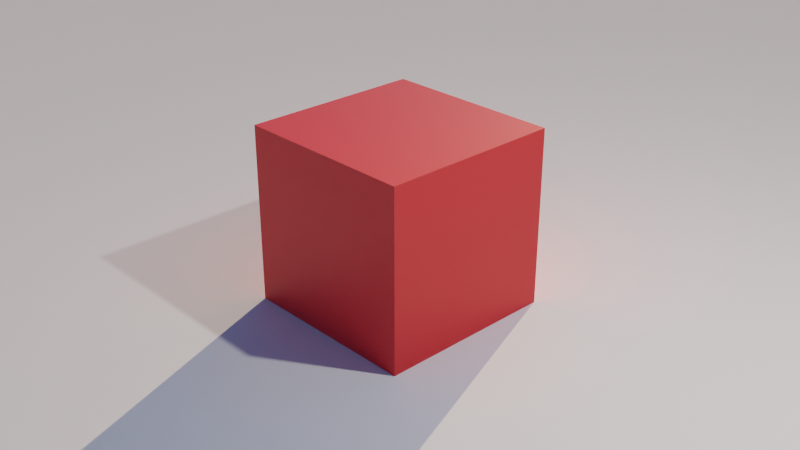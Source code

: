 # Source: Sky_for_Cycles_only_.blend  (saved by Blender 3.3.6; exported with 4.5.12 LTS)
import bpy
from mathutils import Matrix  # noqa: F401  (used for matrix-valued properties, if any)

bpy.ops.wm.read_factory_settings(use_empty=True)
scene = bpy.context.scene
scene.name = 'Scene'

# ---- collections
col_collection = bpy.data.collections.new('Collection'); scene.collection.children.link(col_collection)

# ---- materials (node trees are filled in below, after node groups)
mat_material = bpy.data.materials.new('Material')
mat_material.alpha_threshold = 0.0
mat_material.roughness = 0.5
mat_material.line_color = (0.0, 0.0, 0.0, 1.0)

# ---- material node trees
mat_material.use_nodes = True; mat_material.node_tree.nodes.clear()
_N = mat_material.node_tree.nodes; _L = mat_material.node_tree.links
n0 = _N.new('ShaderNodeOutputMaterial'); n0.name = 'Material Output'; n0.location = (300, 300)
n1 = _N.new('ShaderNodeBsdfPrincipled'); n1.name = 'Principled BSDF'; n1.location = (10, 300)
n1.distribution = 'GGX'
n1.subsurface_method = 'RANDOM_WALK_SKIN'
n1.inputs[0].default_value = (0.8, 0.01949, 0.01797, 1.0)
n1.inputs[3].default_value = 1.45
n1.inputs[27].default_value = (0.0, 0.0, 0.0, 1.0)
n1.inputs[28].default_value = 1.0
_L.new(n1.outputs[0], n0.inputs[0])
n0.is_active_output = True

# ---- world
world_world = bpy.data.worlds.new('World'); scene.world = world_world
world_world.use_nodes = True; world_world.node_tree.nodes.clear()
_N = world_world.node_tree.nodes; _L = world_world.node_tree.links
n0 = _N.new('NodeFrame'); n0.name = 'Clouds'; n0.location = (-383, 151)
n0.label = 'Clouds'
n0.width = 1198
n1 = _N.new('ShaderNodeOutputWorld'); n1.name = 'World Output'; n1.location = (1187, 321)
n2 = _N.new('ShaderNodeBackground'); n2.name = 'Background'; n2.location = (34, 497)
n2.inputs[1].default_value = 0.2
n3 = _N.new('ShaderNodeTexSky'); n3.name = 'Sky Texture'; n3.location = (-236, 494)
n3.sun_size = 0.008029
n3.sun_intensity = 0.6
n3.sun_elevation = 0.2077
n3.sun_rotation = -0.3491
n3.air_density = 0.6
n3.dust_density = 0.735
n3.ozone_density = 8.0
n4 = _N.new('ShaderNodeMixShader'); n4.name = 'Mix Shader'; n4.location = (967, 287)
n5 = _N.new('ShaderNodeTexCoord'); n5.name = 'Texture Coordinate'; n5.location = (30, -75)
n6 = _N.new('ShaderNodeMapping'); n6.name = 'Mapping.001'; n6.location = (495, -30)
n6.inputs[3].default_value = (1.5, 1.5, 1.5)
n7 = _N.new('ShaderNodeValToRGB'); n7.name = 'ColorRamp'; n7.location = (928, -69)
while len(n7.color_ramp.elements) > 1: n7.color_ramp.elements.remove(n7.color_ramp.elements[-1])
n7.color_ramp.elements[0].position = 0.0; n7.color_ramp.elements[0].color = (0.0, 0.0, 0.0, 1.0)
_e = n7.color_ramp.elements.new(1.0); _e.color = (1.0, 1.0, 1.0, 1.0)
n8 = _N.new('ShaderNodeTexNoise'); n8.name = 'Musgrave Texture'; n8.location = (671, -34)
n8.width = 150
n8.normalize = False
n8.inputs[3].default_value = 14.0
n8.inputs[4].default_value = 0.4232
n8.inputs[5].default_value = 2.6
n9 = _N.new('ShaderNodeMapping'); n9.name = 'Mapping'; n9.location = (261, -49)
n9.inputs[3].default_value = (0.81, 0.27, 1.83)
n5.parent = n0
n6.parent = n0
n7.parent = n0
n8.parent = n0
n9.parent = n0
_L.new(n4.outputs[0], n1.inputs[0])
_L.new(n3.outputs[0], n2.inputs[0])
_L.new(n5.outputs[0], n9.inputs[0])
_L.new(n9.outputs[0], n6.inputs[0])
_L.new(n6.outputs[0], n8.inputs[0])
_L.new(n8.outputs[0], n7.inputs[0])
_L.new(n2.outputs[0], n4.inputs[1])
_L.new(n7.outputs[0], n4.inputs[2])
n1.is_active_output = True
world_world.color = (0.05088, 0.05088, 0.05088)
world_world.use_sun_shadow = False
world_world.sun_shadow_jitter_overblur = 0.0

# ---- cameras
cam_camera = bpy.data.cameras.new('Camera')
cam_camera.clip_end = 100.0
cam_camera.ortho_scale = 7.314

# ---- lights
light_light = bpy.data.lights.new('Light', 'POINT')
light_light.transmission_factor = 0.0
light_light.energy = 1000.0
light_light.shadow_soft_size = 0.1
light_light.shadow_maximum_resolution = 0.006
light_light.use_absolute_resolution = True

# ---- meshes
me_cube = bpy.data.meshes.new('Cube')
me_cube.from_pydata([(1.0, 1.0, 1.0), (1.0, 1.0, -1.0), (1.0, -1.0, 1.0), (1.0, -1.0, -1.0), (-1.0, 1.0, 1.0), (-1.0, 1.0, -1.0), (-1.0, -1.0, 1.0), (-1.0, -1.0, -1.0)], [], [(0, 4, 6, 2), (3, 2, 6, 7), (7, 6, 4, 5), (5, 1, 3, 7), (1, 0, 2, 3), (5, 4, 0, 1)])
_uv = me_cube.uv_layers.new(name='UVMap')
_uv.uv.foreach_set('vector', [0.625, 0.5, 0.875, 0.5, 0.875, 0.75, 0.625, 0.75, 0.375, 0.75, 0.625, 0.75, 0.625, 1.0, 0.375, 1.0, 0.375, 0.0, 0.625, 0.0, 0.625, 0.25, 0.375, 0.25, 0.125, 0.5, 0.375, 0.5, 0.375, 0.75, 0.125, 0.75, 0.375, 0.5, 0.625, 0.5, 0.625, 0.75, 0.375, 0.75, 0.375, 0.25, 0.625, 0.25, 0.625, 0.5, 0.375, 0.5])
me_cube.materials.append(mat_material)
me_cube.use_mirror_vertex_groups = False
me_cube.update()
me_plane = bpy.data.meshes.new('Plane')
me_plane.from_pydata([(-1.0, -1.0, 0.0), (1.0, -1.0, 0.0), (-1.0, 1.0, 0.0), (1.0, 1.0, 0.0)], [], [(0, 1, 3, 2)])
_uv = me_plane.uv_layers.new(name='UVMap')
_uv.uv.foreach_set('vector', [0.0, 0.0, 1.0, 0.0, 1.0, 1.0, 0.0, 1.0])
me_plane.update()

# ---- objects
ob_cube = bpy.data.objects.new('Cube', me_cube)
ob_light = bpy.data.objects.new('Light', light_light)
ob_camera = bpy.data.objects.new('Camera', cam_camera)
ob_plane = bpy.data.objects.new('Plane', me_plane)

# ---- transforms, parenting, visibility, modifiers, constraints
ob_cube.location = (0.0, 0.0, 0.0)
ob_cube.lock_rotations_4d = False
ob_cube.empty_display_type = 'ARROWS'
ob_cube.lineart.crease_threshold = 0.0
ob_light.location = (4.076, 1.005, 5.904)
ob_light.rotation_euler = (0.6503, 0.05522, 1.866)
ob_light.lock_rotations_4d = False
ob_light.empty_display_type = 'ARROWS'
ob_light.color = (0.0, 0.0, 0.0, 0.0)
ob_light.lineart.crease_threshold = 0.0
ob_camera.location = (7.359, -6.926, 4.958)
ob_camera.rotation_euler = (1.109, 0.0, 0.8149)
ob_camera.lock_rotations_4d = False
ob_camera.empty_display_type = 'ARROWS'
ob_camera.color = (0.0, 0.0, 0.0, 0.0)
ob_camera.display_type = 'WIRE'
ob_camera.lineart.crease_threshold = 0.0
ob_plane.location = (0.0, 0.0, -0.9525)
ob_plane.scale = (17.03, 17.03, 17.03)

# ---- collection membership
col_collection.objects.link(ob_cube)
col_collection.objects.link(ob_light)
col_collection.objects.link(ob_camera)
col_collection.objects.link(ob_plane)

# ---- scene / render settings (as saved in the file)
scene.camera = ob_camera
scene.frame_start = 1; scene.frame_end = 250; scene.frame_set(1)
scene.render.engine = 'CYCLES'
scene.cycles.sampling_pattern = 'TABULATED_SOBOL'
scene.cycles.use_light_tree = False
scene.view_settings.view_transform = 'Filmic'
bpy.context.view_layer.update()

